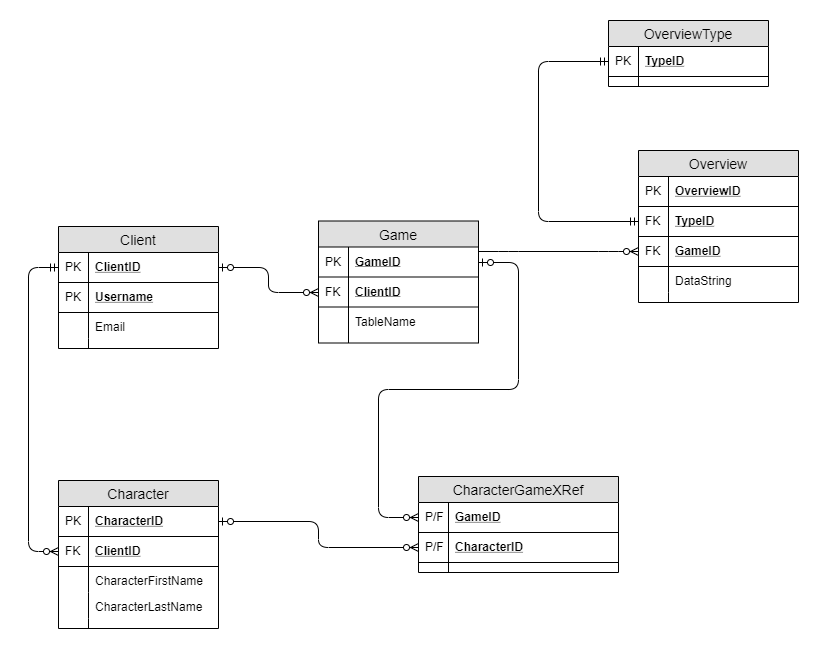

The diagram above was exported from draw.io. Its source (the exported page's mxGraphModel, read from the mxfile embedded in the PNG):
<mxGraphModel dx="1024" dy="534" grid="1" gridSize="10" guides="1" tooltips="1" connect="1" arrows="1" fold="1" page="1" pageScale="1" pageWidth="850" pageHeight="1100" math="0" shadow="0">
  <root>
    <mxCell id="vQ8qxoGjmU9pKl6HZNGO-0" />
    <mxCell id="vQ8qxoGjmU9pKl6HZNGO-1" parent="vQ8qxoGjmU9pKl6HZNGO-0" />
    <mxCell id="hID6RKHoGJ2E82IXsYXz-0" value="Client" style="swimlane;fontStyle=0;childLayout=stackLayout;horizontal=1;startSize=26;fillColor=#e0e0e0;horizontalStack=0;resizeParent=1;resizeParentMax=0;resizeLast=0;collapsible=1;marginBottom=0;swimlaneFillColor=#ffffff;align=center;fontSize=14;" parent="vQ8qxoGjmU9pKl6HZNGO-1" vertex="1">
      <mxGeometry x="40" y="396" width="160" height="122" as="geometry" />
    </mxCell>
    <mxCell id="hID6RKHoGJ2E82IXsYXz-1" value="ClientID" style="shape=partialRectangle;top=0;left=0;right=0;bottom=1;align=left;verticalAlign=middle;fillColor=none;spacingLeft=34;spacingRight=4;overflow=hidden;rotatable=0;points=[[0,0.5],[1,0.5]];portConstraint=eastwest;dropTarget=0;fontStyle=5;fontSize=12;" parent="hID6RKHoGJ2E82IXsYXz-0" vertex="1">
      <mxGeometry y="26" width="160" height="30" as="geometry" />
    </mxCell>
    <mxCell id="hID6RKHoGJ2E82IXsYXz-2" value="PK" style="shape=partialRectangle;top=0;left=0;bottom=0;fillColor=none;align=left;verticalAlign=middle;spacingLeft=4;spacingRight=4;overflow=hidden;rotatable=0;points=[];portConstraint=eastwest;part=1;fontSize=12;" parent="hID6RKHoGJ2E82IXsYXz-1" vertex="1" connectable="0">
      <mxGeometry width="30" height="30" as="geometry" />
    </mxCell>
    <mxCell id="nQ7B5HDyPLdHleYnpHoi-0" value="Username" style="shape=partialRectangle;top=0;left=0;right=0;bottom=1;align=left;verticalAlign=middle;fillColor=none;spacingLeft=34;spacingRight=4;overflow=hidden;rotatable=0;points=[[0,0.5],[1,0.5]];portConstraint=eastwest;dropTarget=0;fontStyle=5;fontSize=12;" parent="hID6RKHoGJ2E82IXsYXz-0" vertex="1">
      <mxGeometry y="56" width="160" height="30" as="geometry" />
    </mxCell>
    <mxCell id="nQ7B5HDyPLdHleYnpHoi-1" value="PK" style="shape=partialRectangle;top=0;left=0;bottom=0;fillColor=none;align=left;verticalAlign=middle;spacingLeft=4;spacingRight=4;overflow=hidden;rotatable=0;points=[];portConstraint=eastwest;part=1;fontSize=12;" parent="nQ7B5HDyPLdHleYnpHoi-0" vertex="1" connectable="0">
      <mxGeometry width="30" height="30" as="geometry" />
    </mxCell>
    <mxCell id="hID6RKHoGJ2E82IXsYXz-7" value="Email" style="shape=partialRectangle;top=0;left=0;right=0;bottom=0;align=left;verticalAlign=top;fillColor=none;spacingLeft=34;spacingRight=4;overflow=hidden;rotatable=0;points=[[0,0.5],[1,0.5]];portConstraint=eastwest;dropTarget=0;fontSize=12;" parent="hID6RKHoGJ2E82IXsYXz-0" vertex="1">
      <mxGeometry y="86" width="160" height="26" as="geometry" />
    </mxCell>
    <mxCell id="hID6RKHoGJ2E82IXsYXz-8" value="" style="shape=partialRectangle;top=0;left=0;bottom=0;fillColor=none;align=left;verticalAlign=top;spacingLeft=4;spacingRight=4;overflow=hidden;rotatable=0;points=[];portConstraint=eastwest;part=1;fontSize=12;" parent="hID6RKHoGJ2E82IXsYXz-7" vertex="1" connectable="0">
      <mxGeometry width="30" height="26" as="geometry" />
    </mxCell>
    <mxCell id="hID6RKHoGJ2E82IXsYXz-9" value="" style="shape=partialRectangle;top=0;left=0;right=0;bottom=0;align=left;verticalAlign=top;fillColor=none;spacingLeft=34;spacingRight=4;overflow=hidden;rotatable=0;points=[[0,0.5],[1,0.5]];portConstraint=eastwest;dropTarget=0;fontSize=12;" parent="hID6RKHoGJ2E82IXsYXz-0" vertex="1">
      <mxGeometry y="112" width="160" height="10" as="geometry" />
    </mxCell>
    <mxCell id="hID6RKHoGJ2E82IXsYXz-10" value="" style="shape=partialRectangle;top=0;left=0;bottom=0;fillColor=none;align=left;verticalAlign=top;spacingLeft=4;spacingRight=4;overflow=hidden;rotatable=0;points=[];portConstraint=eastwest;part=1;fontSize=12;" parent="hID6RKHoGJ2E82IXsYXz-9" vertex="1" connectable="0">
      <mxGeometry width="30" height="10" as="geometry" />
    </mxCell>
    <mxCell id="hID6RKHoGJ2E82IXsYXz-11" value="Game" style="swimlane;fontStyle=0;childLayout=stackLayout;horizontal=1;startSize=26;fillColor=#e0e0e0;horizontalStack=0;resizeParent=1;resizeParentMax=0;resizeLast=0;collapsible=1;marginBottom=0;swimlaneFillColor=#ffffff;align=center;fontSize=14;" parent="vQ8qxoGjmU9pKl6HZNGO-1" vertex="1">
      <mxGeometry x="300" y="390.5" width="160" height="122" as="geometry" />
    </mxCell>
    <mxCell id="hID6RKHoGJ2E82IXsYXz-12" value="GameID" style="shape=partialRectangle;top=0;left=0;right=0;bottom=1;align=left;verticalAlign=middle;fillColor=none;spacingLeft=34;spacingRight=4;overflow=hidden;rotatable=0;points=[[0,0.5],[1,0.5]];portConstraint=eastwest;dropTarget=0;fontStyle=5;fontSize=12;" parent="hID6RKHoGJ2E82IXsYXz-11" vertex="1">
      <mxGeometry y="26" width="160" height="30" as="geometry" />
    </mxCell>
    <mxCell id="hID6RKHoGJ2E82IXsYXz-13" value="PK" style="shape=partialRectangle;top=0;left=0;bottom=0;fillColor=none;align=left;verticalAlign=middle;spacingLeft=4;spacingRight=4;overflow=hidden;rotatable=0;points=[];portConstraint=eastwest;part=1;fontSize=12;" parent="hID6RKHoGJ2E82IXsYXz-12" vertex="1" connectable="0">
      <mxGeometry width="30" height="30" as="geometry" />
    </mxCell>
    <mxCell id="hID6RKHoGJ2E82IXsYXz-48" value="ClientID" style="shape=partialRectangle;top=0;left=0;right=0;bottom=1;align=left;verticalAlign=middle;fillColor=none;spacingLeft=34;spacingRight=4;overflow=hidden;rotatable=0;points=[[0,0.5],[1,0.5]];portConstraint=eastwest;dropTarget=0;fontStyle=5;fontSize=12;" parent="hID6RKHoGJ2E82IXsYXz-11" vertex="1">
      <mxGeometry y="56" width="160" height="30" as="geometry" />
    </mxCell>
    <mxCell id="hID6RKHoGJ2E82IXsYXz-49" value="FK" style="shape=partialRectangle;top=0;left=0;bottom=0;fillColor=none;align=left;verticalAlign=middle;spacingLeft=4;spacingRight=4;overflow=hidden;rotatable=0;points=[];portConstraint=eastwest;part=1;fontSize=12;" parent="hID6RKHoGJ2E82IXsYXz-48" vertex="1" connectable="0">
      <mxGeometry width="30" height="30" as="geometry" />
    </mxCell>
    <mxCell id="hID6RKHoGJ2E82IXsYXz-14" value="TableName" style="shape=partialRectangle;top=0;left=0;right=0;bottom=0;align=left;verticalAlign=top;fillColor=none;spacingLeft=34;spacingRight=4;overflow=hidden;rotatable=0;points=[[0,0.5],[1,0.5]];portConstraint=eastwest;dropTarget=0;fontSize=12;" parent="hID6RKHoGJ2E82IXsYXz-11" vertex="1">
      <mxGeometry y="86" width="160" height="26" as="geometry" />
    </mxCell>
    <mxCell id="hID6RKHoGJ2E82IXsYXz-15" value="" style="shape=partialRectangle;top=0;left=0;bottom=0;fillColor=none;align=left;verticalAlign=top;spacingLeft=4;spacingRight=4;overflow=hidden;rotatable=0;points=[];portConstraint=eastwest;part=1;fontSize=12;" parent="hID6RKHoGJ2E82IXsYXz-14" vertex="1" connectable="0">
      <mxGeometry width="30" height="26" as="geometry" />
    </mxCell>
    <mxCell id="hID6RKHoGJ2E82IXsYXz-20" value="" style="shape=partialRectangle;top=0;left=0;right=0;bottom=0;align=left;verticalAlign=top;fillColor=none;spacingLeft=34;spacingRight=4;overflow=hidden;rotatable=0;points=[[0,0.5],[1,0.5]];portConstraint=eastwest;dropTarget=0;fontSize=12;" parent="hID6RKHoGJ2E82IXsYXz-11" vertex="1">
      <mxGeometry y="112" width="160" height="10" as="geometry" />
    </mxCell>
    <mxCell id="hID6RKHoGJ2E82IXsYXz-21" value="" style="shape=partialRectangle;top=0;left=0;bottom=0;fillColor=none;align=left;verticalAlign=top;spacingLeft=4;spacingRight=4;overflow=hidden;rotatable=0;points=[];portConstraint=eastwest;part=1;fontSize=12;" parent="hID6RKHoGJ2E82IXsYXz-20" vertex="1" connectable="0">
      <mxGeometry width="30" height="10" as="geometry" />
    </mxCell>
    <mxCell id="hID6RKHoGJ2E82IXsYXz-24" value="Character" style="swimlane;fontStyle=0;childLayout=stackLayout;horizontal=1;startSize=26;fillColor=#e0e0e0;horizontalStack=0;resizeParent=1;resizeParentMax=0;resizeLast=0;collapsible=1;marginBottom=0;swimlaneFillColor=#ffffff;align=center;fontSize=14;" parent="vQ8qxoGjmU9pKl6HZNGO-1" vertex="1">
      <mxGeometry x="40" y="650" width="160" height="148" as="geometry" />
    </mxCell>
    <mxCell id="hID6RKHoGJ2E82IXsYXz-25" value="CharacterID" style="shape=partialRectangle;top=0;left=0;right=0;bottom=1;align=left;verticalAlign=middle;fillColor=none;spacingLeft=34;spacingRight=4;overflow=hidden;rotatable=0;points=[[0,0.5],[1,0.5]];portConstraint=eastwest;dropTarget=0;fontStyle=5;fontSize=12;" parent="hID6RKHoGJ2E82IXsYXz-24" vertex="1">
      <mxGeometry y="26" width="160" height="30" as="geometry" />
    </mxCell>
    <mxCell id="hID6RKHoGJ2E82IXsYXz-26" value="PK" style="shape=partialRectangle;top=0;left=0;bottom=0;fillColor=none;align=left;verticalAlign=middle;spacingLeft=4;spacingRight=4;overflow=hidden;rotatable=0;points=[];portConstraint=eastwest;part=1;fontSize=12;" parent="hID6RKHoGJ2E82IXsYXz-25" vertex="1" connectable="0">
      <mxGeometry width="30" height="30" as="geometry" />
    </mxCell>
    <mxCell id="hID6RKHoGJ2E82IXsYXz-35" value="ClientID" style="shape=partialRectangle;top=0;left=0;right=0;bottom=1;align=left;verticalAlign=middle;fillColor=none;spacingLeft=34;spacingRight=4;overflow=hidden;rotatable=0;points=[[0,0.5],[1,0.5]];portConstraint=eastwest;dropTarget=0;fontStyle=5;fontSize=12;" parent="hID6RKHoGJ2E82IXsYXz-24" vertex="1">
      <mxGeometry y="56" width="160" height="30" as="geometry" />
    </mxCell>
    <mxCell id="hID6RKHoGJ2E82IXsYXz-36" value="FK" style="shape=partialRectangle;top=0;left=0;bottom=0;fillColor=none;align=left;verticalAlign=middle;spacingLeft=4;spacingRight=4;overflow=hidden;rotatable=0;points=[];portConstraint=eastwest;part=1;fontSize=12;" parent="hID6RKHoGJ2E82IXsYXz-35" vertex="1" connectable="0">
      <mxGeometry width="30" height="30" as="geometry" />
    </mxCell>
    <mxCell id="hID6RKHoGJ2E82IXsYXz-27" value="CharacterFirstName" style="shape=partialRectangle;top=0;left=0;right=0;bottom=0;align=left;verticalAlign=top;fillColor=none;spacingLeft=34;spacingRight=4;overflow=hidden;rotatable=0;points=[[0,0.5],[1,0.5]];portConstraint=eastwest;dropTarget=0;fontSize=12;" parent="hID6RKHoGJ2E82IXsYXz-24" vertex="1">
      <mxGeometry y="86" width="160" height="26" as="geometry" />
    </mxCell>
    <mxCell id="hID6RKHoGJ2E82IXsYXz-28" value="" style="shape=partialRectangle;top=0;left=0;bottom=0;fillColor=none;align=left;verticalAlign=top;spacingLeft=4;spacingRight=4;overflow=hidden;rotatable=0;points=[];portConstraint=eastwest;part=1;fontSize=12;" parent="hID6RKHoGJ2E82IXsYXz-27" vertex="1" connectable="0">
      <mxGeometry width="30" height="26" as="geometry" />
    </mxCell>
    <mxCell id="hID6RKHoGJ2E82IXsYXz-29" value="CharacterLastName" style="shape=partialRectangle;top=0;left=0;right=0;bottom=0;align=left;verticalAlign=top;fillColor=none;spacingLeft=34;spacingRight=4;overflow=hidden;rotatable=0;points=[[0,0.5],[1,0.5]];portConstraint=eastwest;dropTarget=0;fontSize=12;" parent="hID6RKHoGJ2E82IXsYXz-24" vertex="1">
      <mxGeometry y="112" width="160" height="26" as="geometry" />
    </mxCell>
    <mxCell id="hID6RKHoGJ2E82IXsYXz-30" value="" style="shape=partialRectangle;top=0;left=0;bottom=0;fillColor=none;align=left;verticalAlign=top;spacingLeft=4;spacingRight=4;overflow=hidden;rotatable=0;points=[];portConstraint=eastwest;part=1;fontSize=12;" parent="hID6RKHoGJ2E82IXsYXz-29" vertex="1" connectable="0">
      <mxGeometry width="30" height="26" as="geometry" />
    </mxCell>
    <mxCell id="hID6RKHoGJ2E82IXsYXz-33" value="" style="shape=partialRectangle;top=0;left=0;right=0;bottom=0;align=left;verticalAlign=top;fillColor=none;spacingLeft=34;spacingRight=4;overflow=hidden;rotatable=0;points=[[0,0.5],[1,0.5]];portConstraint=eastwest;dropTarget=0;fontSize=12;" parent="hID6RKHoGJ2E82IXsYXz-24" vertex="1">
      <mxGeometry y="138" width="160" height="10" as="geometry" />
    </mxCell>
    <mxCell id="hID6RKHoGJ2E82IXsYXz-34" value="" style="shape=partialRectangle;top=0;left=0;bottom=0;fillColor=none;align=left;verticalAlign=top;spacingLeft=4;spacingRight=4;overflow=hidden;rotatable=0;points=[];portConstraint=eastwest;part=1;fontSize=12;" parent="hID6RKHoGJ2E82IXsYXz-33" vertex="1" connectable="0">
      <mxGeometry width="30" height="10" as="geometry" />
    </mxCell>
    <mxCell id="hID6RKHoGJ2E82IXsYXz-106" value="CharacterGameXRef" style="swimlane;fontStyle=0;childLayout=stackLayout;horizontal=1;startSize=26;fillColor=#e0e0e0;horizontalStack=0;resizeParent=1;resizeParentMax=0;resizeLast=0;collapsible=1;marginBottom=0;swimlaneFillColor=#ffffff;align=center;fontSize=14;" parent="vQ8qxoGjmU9pKl6HZNGO-1" vertex="1">
      <mxGeometry x="400" y="646" width="200" height="96" as="geometry">
        <mxRectangle x="400" y="646" width="160" height="26" as="alternateBounds" />
      </mxGeometry>
    </mxCell>
    <mxCell id="hID6RKHoGJ2E82IXsYXz-107" value="GameID" style="shape=partialRectangle;top=0;left=0;right=0;bottom=1;align=left;verticalAlign=middle;fillColor=none;spacingLeft=34;spacingRight=4;overflow=hidden;rotatable=0;points=[[0,0.5],[1,0.5]];portConstraint=eastwest;dropTarget=0;fontStyle=5;fontSize=12;" parent="hID6RKHoGJ2E82IXsYXz-106" vertex="1">
      <mxGeometry y="26" width="200" height="30" as="geometry" />
    </mxCell>
    <mxCell id="hID6RKHoGJ2E82IXsYXz-108" value="P/F" style="shape=partialRectangle;top=0;left=0;bottom=0;fillColor=none;align=left;verticalAlign=middle;spacingLeft=4;spacingRight=4;overflow=hidden;rotatable=0;points=[];portConstraint=eastwest;part=1;fontSize=12;" parent="hID6RKHoGJ2E82IXsYXz-107" vertex="1" connectable="0">
      <mxGeometry width="30" height="30" as="geometry" />
    </mxCell>
    <mxCell id="hID6RKHoGJ2E82IXsYXz-117" value="CharacterID" style="shape=partialRectangle;top=0;left=0;right=0;bottom=1;align=left;verticalAlign=middle;fillColor=none;spacingLeft=34;spacingRight=4;overflow=hidden;rotatable=0;points=[[0,0.5],[1,0.5]];portConstraint=eastwest;dropTarget=0;fontStyle=5;fontSize=12;" parent="hID6RKHoGJ2E82IXsYXz-106" vertex="1">
      <mxGeometry y="56" width="200" height="30" as="geometry" />
    </mxCell>
    <mxCell id="hID6RKHoGJ2E82IXsYXz-118" value="P/F" style="shape=partialRectangle;top=0;left=0;bottom=0;fillColor=none;align=left;verticalAlign=middle;spacingLeft=4;spacingRight=4;overflow=hidden;rotatable=0;points=[];portConstraint=eastwest;part=1;fontSize=12;" parent="hID6RKHoGJ2E82IXsYXz-117" vertex="1" connectable="0">
      <mxGeometry width="30" height="30" as="geometry" />
    </mxCell>
    <mxCell id="hID6RKHoGJ2E82IXsYXz-115" value="" style="shape=partialRectangle;top=0;left=0;right=0;bottom=0;align=left;verticalAlign=top;fillColor=none;spacingLeft=34;spacingRight=4;overflow=hidden;rotatable=0;points=[[0,0.5],[1,0.5]];portConstraint=eastwest;dropTarget=0;fontSize=12;" parent="hID6RKHoGJ2E82IXsYXz-106" vertex="1">
      <mxGeometry y="86" width="200" height="10" as="geometry" />
    </mxCell>
    <mxCell id="hID6RKHoGJ2E82IXsYXz-116" value="" style="shape=partialRectangle;top=0;left=0;bottom=0;fillColor=none;align=left;verticalAlign=top;spacingLeft=4;spacingRight=4;overflow=hidden;rotatable=0;points=[];portConstraint=eastwest;part=1;fontSize=12;" parent="hID6RKHoGJ2E82IXsYXz-115" vertex="1" connectable="0">
      <mxGeometry width="30" height="10" as="geometry" />
    </mxCell>
    <mxCell id="xHpwDFKNOs53it6ol2ao-6" value="" style="edgeStyle=orthogonalEdgeStyle;fontSize=12;html=1;endArrow=ERzeroToMany;startArrow=ERmandOne;entryX=0;entryY=0.5;entryDx=0;entryDy=0;exitX=0;exitY=0.5;exitDx=0;exitDy=0;" parent="vQ8qxoGjmU9pKl6HZNGO-1" source="hID6RKHoGJ2E82IXsYXz-1" target="hID6RKHoGJ2E82IXsYXz-35" edge="1">
      <mxGeometry width="100" height="100" relative="1" as="geometry">
        <mxPoint x="140" y="680" as="sourcePoint" />
        <mxPoint x="240" y="580" as="targetPoint" />
        <Array as="points">
          <mxPoint x="10" y="437" />
          <mxPoint x="10" y="721" />
        </Array>
      </mxGeometry>
    </mxCell>
    <mxCell id="xHpwDFKNOs53it6ol2ao-14" value="" style="edgeStyle=orthogonalEdgeStyle;fontSize=12;html=1;endArrow=ERzeroToMany;startArrow=ERzeroToOne;exitX=1;exitY=0.5;exitDx=0;exitDy=0;entryX=0;entryY=0.5;entryDx=0;entryDy=0;" parent="vQ8qxoGjmU9pKl6HZNGO-1" source="hID6RKHoGJ2E82IXsYXz-25" target="hID6RKHoGJ2E82IXsYXz-117" edge="1">
      <mxGeometry width="100" height="100" relative="1" as="geometry">
        <mxPoint x="250" y="870" as="sourcePoint" />
        <mxPoint x="350" y="770" as="targetPoint" />
      </mxGeometry>
    </mxCell>
    <mxCell id="xHpwDFKNOs53it6ol2ao-16" value="" style="edgeStyle=orthogonalEdgeStyle;fontSize=12;html=1;endArrow=ERzeroToMany;startArrow=ERzeroToOne;entryX=0;entryY=0.5;entryDx=0;entryDy=0;exitX=1;exitY=0.5;exitDx=0;exitDy=0;" parent="vQ8qxoGjmU9pKl6HZNGO-1" source="hID6RKHoGJ2E82IXsYXz-12" target="hID6RKHoGJ2E82IXsYXz-107" edge="1">
      <mxGeometry width="100" height="100" relative="1" as="geometry">
        <mxPoint x="490" y="650" as="sourcePoint" />
        <mxPoint x="590" y="550" as="targetPoint" />
        <Array as="points">
          <mxPoint x="500" y="432" />
          <mxPoint x="500" y="559" />
          <mxPoint x="360" y="559" />
          <mxPoint x="360" y="687" />
        </Array>
      </mxGeometry>
    </mxCell>
    <mxCell id="aoepanzhPz1Liv3gwGix-0" value="OverviewType" style="swimlane;fontStyle=0;childLayout=stackLayout;horizontal=1;startSize=26;fillColor=#e0e0e0;horizontalStack=0;resizeParent=1;resizeParentMax=0;resizeLast=0;collapsible=1;marginBottom=0;swimlaneFillColor=#ffffff;align=center;fontSize=14;" parent="vQ8qxoGjmU9pKl6HZNGO-1" vertex="1">
      <mxGeometry x="590" y="190" width="160" height="66" as="geometry" />
    </mxCell>
    <mxCell id="aoepanzhPz1Liv3gwGix-1" value="TypeID" style="shape=partialRectangle;top=0;left=0;right=0;bottom=1;align=left;verticalAlign=middle;fillColor=none;spacingLeft=34;spacingRight=4;overflow=hidden;rotatable=0;points=[[0,0.5],[1,0.5]];portConstraint=eastwest;dropTarget=0;fontStyle=5;fontSize=12;" parent="aoepanzhPz1Liv3gwGix-0" vertex="1">
      <mxGeometry y="26" width="160" height="30" as="geometry" />
    </mxCell>
    <mxCell id="aoepanzhPz1Liv3gwGix-2" value="PK" style="shape=partialRectangle;top=0;left=0;bottom=0;fillColor=none;align=left;verticalAlign=middle;spacingLeft=4;spacingRight=4;overflow=hidden;rotatable=0;points=[];portConstraint=eastwest;part=1;fontSize=12;" parent="aoepanzhPz1Liv3gwGix-1" vertex="1" connectable="0">
      <mxGeometry width="30" height="30" as="geometry" />
    </mxCell>
    <mxCell id="aoepanzhPz1Liv3gwGix-7" value="" style="shape=partialRectangle;top=0;left=0;right=0;bottom=0;align=left;verticalAlign=top;fillColor=none;spacingLeft=34;spacingRight=4;overflow=hidden;rotatable=0;points=[[0,0.5],[1,0.5]];portConstraint=eastwest;dropTarget=0;fontSize=12;" parent="aoepanzhPz1Liv3gwGix-0" vertex="1">
      <mxGeometry y="56" width="160" height="10" as="geometry" />
    </mxCell>
    <mxCell id="aoepanzhPz1Liv3gwGix-8" value="" style="shape=partialRectangle;top=0;left=0;bottom=0;fillColor=none;align=left;verticalAlign=top;spacingLeft=4;spacingRight=4;overflow=hidden;rotatable=0;points=[];portConstraint=eastwest;part=1;fontSize=12;" parent="aoepanzhPz1Liv3gwGix-7" vertex="1" connectable="0">
      <mxGeometry width="30" height="10" as="geometry" />
    </mxCell>
    <mxCell id="aoepanzhPz1Liv3gwGix-10" value="Overview" style="swimlane;fontStyle=0;childLayout=stackLayout;horizontal=1;startSize=26;fillColor=#e0e0e0;horizontalStack=0;resizeParent=1;resizeParentMax=0;resizeLast=0;collapsible=1;marginBottom=0;swimlaneFillColor=#ffffff;align=center;fontSize=14;" parent="vQ8qxoGjmU9pKl6HZNGO-1" vertex="1">
      <mxGeometry x="620" y="320" width="160" height="152" as="geometry" />
    </mxCell>
    <mxCell id="aoepanzhPz1Liv3gwGix-11" value="OverviewID" style="shape=partialRectangle;top=0;left=0;right=0;bottom=1;align=left;verticalAlign=middle;fillColor=none;spacingLeft=34;spacingRight=4;overflow=hidden;rotatable=0;points=[[0,0.5],[1,0.5]];portConstraint=eastwest;dropTarget=0;fontStyle=5;fontSize=12;" parent="aoepanzhPz1Liv3gwGix-10" vertex="1">
      <mxGeometry y="26" width="160" height="30" as="geometry" />
    </mxCell>
    <mxCell id="aoepanzhPz1Liv3gwGix-12" value="PK" style="shape=partialRectangle;top=0;left=0;bottom=0;fillColor=none;align=left;verticalAlign=middle;spacingLeft=4;spacingRight=4;overflow=hidden;rotatable=0;points=[];portConstraint=eastwest;part=1;fontSize=12;" parent="aoepanzhPz1Liv3gwGix-11" vertex="1" connectable="0">
      <mxGeometry width="30" height="30" as="geometry" />
    </mxCell>
    <mxCell id="aoepanzhPz1Liv3gwGix-17" value="TypeID" style="shape=partialRectangle;top=0;left=0;right=0;bottom=1;align=left;verticalAlign=middle;fillColor=none;spacingLeft=34;spacingRight=4;overflow=hidden;rotatable=0;points=[[0,0.5],[1,0.5]];portConstraint=eastwest;dropTarget=0;fontStyle=5;fontSize=12;" parent="aoepanzhPz1Liv3gwGix-10" vertex="1">
      <mxGeometry y="56" width="160" height="30" as="geometry" />
    </mxCell>
    <mxCell id="aoepanzhPz1Liv3gwGix-18" value="FK" style="shape=partialRectangle;top=0;left=0;bottom=0;fillColor=none;align=left;verticalAlign=middle;spacingLeft=4;spacingRight=4;overflow=hidden;rotatable=0;points=[];portConstraint=eastwest;part=1;fontSize=12;" parent="aoepanzhPz1Liv3gwGix-17" vertex="1" connectable="0">
      <mxGeometry width="30" height="30" as="geometry" />
    </mxCell>
    <mxCell id="aoepanzhPz1Liv3gwGix-20" value="GameID" style="shape=partialRectangle;top=0;left=0;right=0;bottom=1;align=left;verticalAlign=middle;fillColor=none;spacingLeft=34;spacingRight=4;overflow=hidden;rotatable=0;points=[[0,0.5],[1,0.5]];portConstraint=eastwest;dropTarget=0;fontStyle=5;fontSize=12;" parent="aoepanzhPz1Liv3gwGix-10" vertex="1">
      <mxGeometry y="86" width="160" height="30" as="geometry" />
    </mxCell>
    <mxCell id="aoepanzhPz1Liv3gwGix-21" value="FK" style="shape=partialRectangle;top=0;left=0;bottom=0;fillColor=none;align=left;verticalAlign=middle;spacingLeft=4;spacingRight=4;overflow=hidden;rotatable=0;points=[];portConstraint=eastwest;part=1;fontSize=12;" parent="aoepanzhPz1Liv3gwGix-20" vertex="1" connectable="0">
      <mxGeometry width="30" height="30" as="geometry" />
    </mxCell>
    <mxCell id="aoepanzhPz1Liv3gwGix-13" value="DataString" style="shape=partialRectangle;top=0;left=0;right=0;bottom=0;align=left;verticalAlign=top;fillColor=none;spacingLeft=34;spacingRight=4;overflow=hidden;rotatable=0;points=[[0,0.5],[1,0.5]];portConstraint=eastwest;dropTarget=0;fontSize=12;" parent="aoepanzhPz1Liv3gwGix-10" vertex="1">
      <mxGeometry y="116" width="160" height="26" as="geometry" />
    </mxCell>
    <mxCell id="aoepanzhPz1Liv3gwGix-14" value="" style="shape=partialRectangle;top=0;left=0;bottom=0;fillColor=none;align=left;verticalAlign=top;spacingLeft=4;spacingRight=4;overflow=hidden;rotatable=0;points=[];portConstraint=eastwest;part=1;fontSize=12;" parent="aoepanzhPz1Liv3gwGix-13" vertex="1" connectable="0">
      <mxGeometry width="30" height="26" as="geometry" />
    </mxCell>
    <mxCell id="aoepanzhPz1Liv3gwGix-15" value="" style="shape=partialRectangle;top=0;left=0;right=0;bottom=0;align=left;verticalAlign=top;fillColor=none;spacingLeft=34;spacingRight=4;overflow=hidden;rotatable=0;points=[[0,0.5],[1,0.5]];portConstraint=eastwest;dropTarget=0;fontSize=12;" parent="aoepanzhPz1Liv3gwGix-10" vertex="1">
      <mxGeometry y="142" width="160" height="10" as="geometry" />
    </mxCell>
    <mxCell id="aoepanzhPz1Liv3gwGix-16" value="" style="shape=partialRectangle;top=0;left=0;bottom=0;fillColor=none;align=left;verticalAlign=top;spacingLeft=4;spacingRight=4;overflow=hidden;rotatable=0;points=[];portConstraint=eastwest;part=1;fontSize=12;" parent="aoepanzhPz1Liv3gwGix-15" vertex="1" connectable="0">
      <mxGeometry width="30" height="10" as="geometry" />
    </mxCell>
    <mxCell id="aoepanzhPz1Liv3gwGix-23" value="" style="edgeStyle=entityRelationEdgeStyle;fontSize=12;html=1;endArrow=ERzeroToMany;endFill=1;exitX=1;exitY=0.25;exitDx=0;exitDy=0;entryX=0;entryY=0.5;entryDx=0;entryDy=0;" parent="vQ8qxoGjmU9pKl6HZNGO-1" source="hID6RKHoGJ2E82IXsYXz-11" target="aoepanzhPz1Liv3gwGix-20" edge="1">
      <mxGeometry width="100" height="100" relative="1" as="geometry">
        <mxPoint x="430" y="340" as="sourcePoint" />
        <mxPoint x="530" y="240" as="targetPoint" />
      </mxGeometry>
    </mxCell>
    <mxCell id="aoepanzhPz1Liv3gwGix-24" value="" style="edgeStyle=elbowEdgeStyle;fontSize=12;html=1;endArrow=ERmandOne;startArrow=ERmandOne;entryX=0;entryY=0.5;entryDx=0;entryDy=0;exitX=0;exitY=0.5;exitDx=0;exitDy=0;" parent="vQ8qxoGjmU9pKl6HZNGO-1" source="aoepanzhPz1Liv3gwGix-17" target="aoepanzhPz1Liv3gwGix-1" edge="1">
      <mxGeometry width="100" height="100" relative="1" as="geometry">
        <mxPoint x="420" y="270" as="sourcePoint" />
        <mxPoint x="520" y="170" as="targetPoint" />
        <Array as="points">
          <mxPoint x="520" y="320" />
        </Array>
      </mxGeometry>
    </mxCell>
    <mxCell id="yQ8n-UoAVLIOO4-tAPH1-0" value="" style="edgeStyle=elbowEdgeStyle;fontSize=12;html=1;endArrow=ERzeroToMany;startArrow=ERzeroToOne;exitX=1;exitY=0.5;exitDx=0;exitDy=0;entryX=0;entryY=0.5;entryDx=0;entryDy=0;" edge="1" parent="vQ8qxoGjmU9pKl6HZNGO-1" source="hID6RKHoGJ2E82IXsYXz-1" target="hID6RKHoGJ2E82IXsYXz-48">
      <mxGeometry width="100" height="100" relative="1" as="geometry">
        <mxPoint x="160" y="320" as="sourcePoint" />
        <mxPoint x="260" y="220" as="targetPoint" />
      </mxGeometry>
    </mxCell>
  </root>
</mxGraphModel>